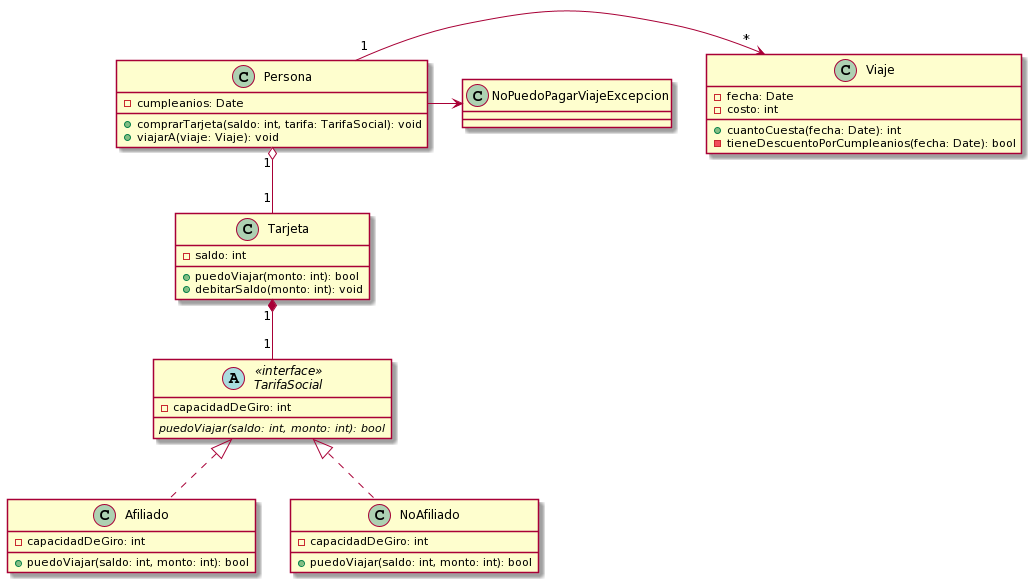

The diagram above was rendered by PlantUML. Its source (embedded in the PNG):
@startuml
class Persona{
- cumpleanios: Date
+ comprarTarjeta(saldo: int, tarifa: TarifaSocial): void
+ viajarA(viaje: Viaje): void
}
Persona "1" o-- "1" Tarjeta


class Tarjeta{
- saldo: int
+ puedoViajar(monto: int): bool
+ debitarSaldo(monto: int): void
}

abstract class TarifaSocial <<interface>> {
- capacidadDeGiro: int
{abstract} puedoViajar(saldo: int, monto: int): bool
}

Tarjeta "1" *-- "1" TarifaSocial
TarifaSocial <|.. Afiliado
TarifaSocial <|.. NoAfiliado
class Afiliado{ 
- capacidadDeGiro: int
+ puedoViajar(saldo: int, monto: int): bool 
}
class NoAfiliado{ 
- capacidadDeGiro: int
+ puedoViajar(saldo: int, monto: int): bool 
}

class Viaje{
- fecha: Date
- costo: int
+ cuantoCuesta(fecha: Date): int
- tieneDescuentoPorCumpleanios(fecha: Date): bool
}

Persona "1" -> "*" Viaje
Persona -> NoPuedoPagarViajeExcepcion
@enduml